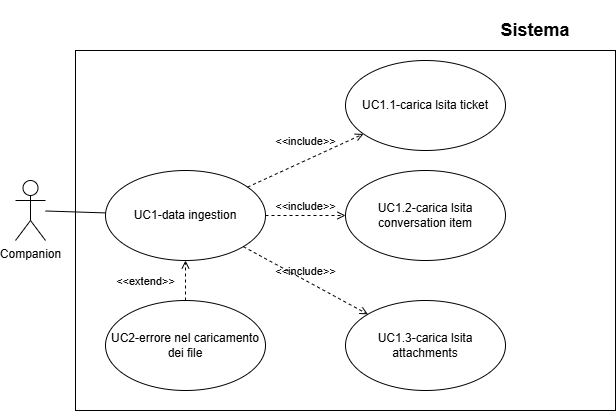

The diagram above was exported from draw.io. Its source (the exported page's mxGraphModel, read from the mxfile embedded in the PNG):
<mxGraphModel dx="351" dy="499" grid="1" gridSize="10" guides="1" tooltips="1" connect="1" arrows="1" fold="1" page="1" pageScale="1" pageWidth="850" pageHeight="1100" math="0" shadow="0">
  <root>
    <mxCell id="0" />
    <mxCell id="1" parent="0" />
    <mxCell id="2" value="" style="rounded=0;whiteSpace=wrap;html=1;" parent="1" vertex="1">
      <mxGeometry x="130" y="110" width="540" height="360" as="geometry" />
    </mxCell>
    <mxCell id="3" value="&lt;b&gt;&lt;font style=&quot;font-size: 18px;&quot;&gt;Sistema&lt;/font&gt;&lt;/b&gt;" style="text;html=1;align=center;verticalAlign=middle;whiteSpace=wrap;rounded=0;" parent="1" vertex="1">
      <mxGeometry x="520" y="60" width="140" height="60" as="geometry" />
    </mxCell>
    <mxCell id="17" style="edgeStyle=none;html=1;endArrow=none;endFill=0;" edge="1" parent="1" source="5" target="8">
      <mxGeometry relative="1" as="geometry" />
    </mxCell>
    <mxCell id="5" value="Companion" style="shape=umlActor;verticalLabelPosition=bottom;verticalAlign=top;html=1;outlineConnect=0;" parent="1" vertex="1">
      <mxGeometry x="70" y="240" width="30" height="60" as="geometry" />
    </mxCell>
    <mxCell id="8" value="UC1-data ingestion" style="ellipse;html=1;whiteSpace=wrap;" parent="1" vertex="1">
      <mxGeometry x="160" y="230" width="160" height="90" as="geometry" />
    </mxCell>
    <mxCell id="9" value="&amp;lt;&amp;lt;include&amp;gt;&amp;gt;" style="html=1;verticalAlign=bottom;labelBackgroundColor=none;endArrow=open;endFill=0;dashed=1;" parent="1" source="8" target="12" edge="1">
      <mxGeometry width="160" relative="1" as="geometry">
        <mxPoint x="200" y="330" as="sourcePoint" />
        <mxPoint x="360" y="330" as="targetPoint" />
      </mxGeometry>
    </mxCell>
    <mxCell id="10" value="UC1.1-carica lsita ticket" style="ellipse;html=1;whiteSpace=wrap;" parent="1" vertex="1">
      <mxGeometry x="400" y="120" width="160" height="90" as="geometry" />
    </mxCell>
    <mxCell id="11" value="UC1.2-carica lsita conversation item" style="ellipse;html=1;whiteSpace=wrap;" parent="1" vertex="1">
      <mxGeometry x="400" y="230" width="160" height="90" as="geometry" />
    </mxCell>
    <mxCell id="12" value="UC1.3-carica lsita attachments" style="ellipse;html=1;whiteSpace=wrap;" parent="1" vertex="1">
      <mxGeometry x="400" y="360" width="160" height="90" as="geometry" />
    </mxCell>
    <mxCell id="13" value="&amp;lt;&amp;lt;include&amp;gt;&amp;gt;" style="html=1;verticalAlign=bottom;labelBackgroundColor=none;endArrow=open;endFill=0;dashed=1;" parent="1" source="8" target="10" edge="1">
      <mxGeometry x="0.0648" y="9" width="160" relative="1" as="geometry">
        <mxPoint x="308" y="316" as="sourcePoint" />
        <mxPoint x="432" y="384" as="targetPoint" />
        <mxPoint as="offset" />
      </mxGeometry>
    </mxCell>
    <mxCell id="14" value="&amp;lt;&amp;lt;include&amp;gt;&amp;gt;" style="html=1;verticalAlign=bottom;labelBackgroundColor=none;endArrow=open;endFill=0;dashed=1;" parent="1" source="8" target="11" edge="1">
      <mxGeometry width="160" relative="1" as="geometry">
        <mxPoint x="318" y="326" as="sourcePoint" />
        <mxPoint x="442" y="394" as="targetPoint" />
      </mxGeometry>
    </mxCell>
    <mxCell id="15" value="UC2-errore nel caricamento dei file" style="ellipse;html=1;whiteSpace=wrap;" parent="1" vertex="1">
      <mxGeometry x="160" y="360" width="160" height="90" as="geometry" />
    </mxCell>
    <mxCell id="16" value="&amp;lt;&amp;lt;extend&amp;gt;&amp;gt;" style="html=1;verticalAlign=bottom;labelBackgroundColor=none;endArrow=open;endFill=0;dashed=1;" parent="1" source="15" target="8" edge="1">
      <mxGeometry x="-0.5" y="40" width="160" relative="1" as="geometry">
        <mxPoint x="200" y="310" as="sourcePoint" />
        <mxPoint x="360" y="310" as="targetPoint" />
        <mxPoint as="offset" />
      </mxGeometry>
    </mxCell>
  </root>
</mxGraphModel>